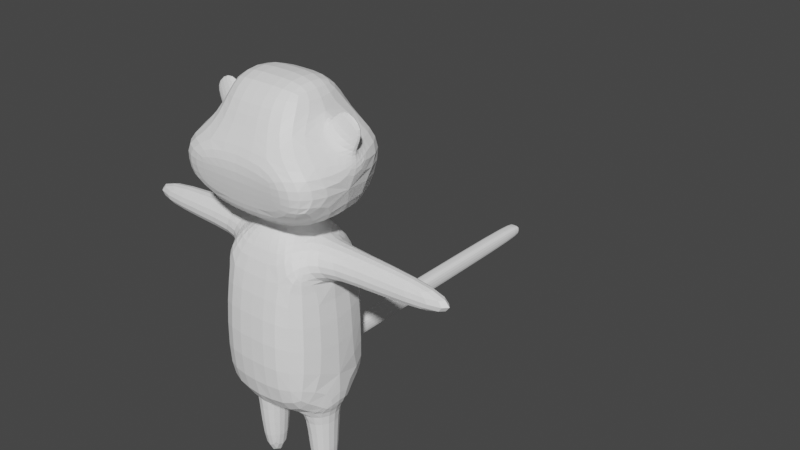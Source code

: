 # Source: Monkey.blend  (saved by Blender 3.0.42; exported with 4.5.12 LTS)
import bpy
from mathutils import Matrix  # noqa: F401  (used for matrix-valued properties, if any)

bpy.ops.wm.read_factory_settings(use_empty=True)
scene = bpy.context.scene
scene.name = 'Scene'

# ---- collections
col_collection = bpy.data.collections.new('Collection'); scene.collection.children.link(col_collection)

# ---- materials (node trees are filled in below, after node groups)
mat_poil = bpy.data.materials.new('Poil')
mat_poil.use_transparent_shadow = False
mat_peau = bpy.data.materials.new('Peau')
mat_peau.use_transparent_shadow = False
mat_bouche = bpy.data.materials.new('Bouche')
mat_bouche.use_transparent_shadow = False

# ---- material node trees
mat_poil.use_nodes = True; mat_poil.node_tree.nodes.clear()
_N = mat_poil.node_tree.nodes; _L = mat_poil.node_tree.links
n0 = _N.new('ShaderNodeBsdfPrincipled'); n0.name = 'Principled BSDF'; n0.location = (10, 300)
n0.distribution = 'GGX'
n0.subsurface_method = 'BURLEY'
n0.inputs[0].default_value = (1.0, 1.0, 1.0, 1.0)
n0.inputs[3].default_value = 1.45
n0.inputs[27].default_value = (0.0, 0.0, 0.0, 1.0)
n0.inputs[28].default_value = 1.0
n1 = _N.new('ShaderNodeOutputMaterial'); n1.name = 'Material Output'; n1.location = (300, 300)
_L.new(n0.outputs[0], n1.inputs[0])
n1.is_active_output = True
mat_peau.use_nodes = True; mat_peau.node_tree.nodes.clear()
_N = mat_peau.node_tree.nodes; _L = mat_peau.node_tree.links
n0 = _N.new('ShaderNodeBsdfPrincipled'); n0.name = 'Principled BSDF'; n0.location = (10, 300)
n0.distribution = 'GGX'
n0.subsurface_method = 'BURLEY'
n0.inputs[0].default_value = (1.0, 1.0, 1.0, 1.0)
n0.inputs[3].default_value = 1.45
n0.inputs[27].default_value = (0.0, 0.0, 0.0, 1.0)
n0.inputs[28].default_value = 1.0
n1 = _N.new('ShaderNodeOutputMaterial'); n1.name = 'Material Output'; n1.location = (300, 300)
_L.new(n0.outputs[0], n1.inputs[0])
n1.is_active_output = True
mat_bouche.use_nodes = True; mat_bouche.node_tree.nodes.clear()
_N = mat_bouche.node_tree.nodes; _L = mat_bouche.node_tree.links
n0 = _N.new('ShaderNodeBsdfPrincipled'); n0.name = 'Principled BSDF'; n0.location = (10, 300)
n0.distribution = 'GGX'
n0.subsurface_method = 'BURLEY'
n0.inputs[0].default_value = (1.0, 1.0, 1.0, 1.0)
n0.inputs[3].default_value = 1.45
n0.inputs[27].default_value = (0.0, 0.0, 0.0, 1.0)
n0.inputs[28].default_value = 1.0
n1 = _N.new('ShaderNodeOutputMaterial'); n1.name = 'Material Output'; n1.location = (300, 300)
_L.new(n0.outputs[0], n1.inputs[0])
n1.is_active_output = True

# ---- world
world_world = bpy.data.worlds.new('World'); scene.world = world_world
world_world.use_nodes = True; world_world.node_tree.nodes.clear()
_N = world_world.node_tree.nodes; _L = world_world.node_tree.links
n0 = _N.new('ShaderNodeOutputWorld'); n0.name = 'World Output'; n0.location = (300, 300)
n1 = _N.new('ShaderNodeBackground'); n1.name = 'Background'; n1.location = (10, 300)
n1.inputs[0].default_value = (0.05088, 0.05088, 0.05088, 1.0)
_L.new(n1.outputs[0], n0.inputs[0])
n0.is_active_output = True
world_world.color = (0.05088, 0.05088, 0.05088)
world_world.use_sun_shadow = False
world_world.sun_shadow_jitter_overblur = 0.0

# ---- meshes
me_cube_001 = bpy.data.meshes.new('Cube.001')
me_cube_001.from_pydata([(0.0, -1.169, -1.284), (0.0, -1.169, 1.054), (0.0, 1.169, -1.284), (0.0, 1.169, 1.054), (1.169, -1.169, -1.284), (1.169, -1.169, 1.054), (1.169, 1.169, -1.284), (1.169, 1.169, 1.054), (0.0, -0.4486, 2.383), (0.0, 0.4486, 2.383), (0.4486, 0.4486, 2.383), (0.4486, -0.4486, 2.383), (0.0, -0.7486, 2.27), (0.0, 0.7486, 2.27), (0.7486, 0.7486, 2.27), (0.7486, -0.7486, 2.27), (0.0, -0.4486, 2.676), (0.0, 0.4486, 2.676), (0.4486, 0.4486, 2.676), (0.4486, -0.4486, 2.676), (0.0, -1.053, 2.794), (0.0, 1.053, 2.794), (1.559, 1.053, 2.794), (1.559, -1.053, 2.794), (0.0, -0.9558, 4.415), (0.0, 0.9558, 4.415), (0.9558, 0.9558, 4.415), (0.9558, -0.9558, 4.415), (0.0, -1.297, 3.922), (0.0, 1.297, 3.922), (1.692, 1.297, 3.922), (1.692, -1.297, 3.922), (0.0, -0.6544, 5.237), (0.0, 0.6544, 5.237), (0.9558, 0.6544, 5.237), (0.9558, -0.6544, 5.237), (0.9588, 0.9588, 1.662), (0.9588, -0.9588, 1.662), (0.7486, 0.2495, 2.27), (0.7486, -0.2495, 2.27), (0.9588, 0.3196, 1.662), (0.9588, -0.3196, 1.662), (3.86, 0.2495, 2.213), (3.86, -0.2495, 2.213), (3.846, 0.3196, 1.605), (3.846, -0.3196, 1.605), (0.0, 0.2748, -1.284), (0.0, -0.3741, -1.284), (1.169, -0.3741, -1.284), (1.169, 0.2748, -1.284), (0.959, 0.2748, -1.284), (0.3897, 0.2748, -1.284), (0.959, -0.3741, -1.284), (0.3897, -0.3741, -1.284), (0.959, 0.2748, -3.282), (0.3897, 0.2748, -3.282), (0.959, -0.3741, -3.282), (0.3897, -0.3741, -3.282), (0.1695, 1.169, -1.284), (0.1695, 1.169, 1.054), (0.0, 1.169, -0.55), (0.0, 1.169, -0.9167), (0.1695, 1.169, -0.55), (0.1695, 1.169, -0.9167), (0.0, 1.307, -0.55), (0.0, 1.307, -0.9167), (0.1695, 1.307, -0.55), (0.1695, 1.307, -0.9167), (0.0, 7.166, -0.55), (0.0, 7.166, -0.9167), (0.1695, 7.166, -0.55), (0.1695, 7.166, -0.9167), (1.692, 0.125, 3.922), (1.692, -0.08062, 3.922), (0.9558, 0.1273, 4.415), (0.9558, -0.06241, 4.415), (1.525, 0.1262, 4.037), (1.525, -0.07151, 4.037), (1.301, 0.1273, 4.935), (1.301, -0.06241, 4.935), (1.87, 0.1262, 4.557), (1.87, -0.07151, 4.557), (0.0, 7.38, -0.6398), (0.0, 7.38, -0.8268), (0.1279, 7.38, -0.6398), (0.1279, 7.38, -0.8268), (1.626, -1.131, 3.167), (0.0, -1.131, 3.167), (0.846, -1.297, 3.922), (0.8128, -1.131, 3.167)], [], [(58, 63, 62, 59, 7, 6), (6, 7, 5, 4, 48, 49), (4, 5, 1, 0), (47, 53, 52, 48, 4, 0), (7, 59, 3, 13, 14, 36), (8, 11, 19, 16), (40, 36, 14, 38), (1, 5, 37, 15, 12), (9, 10, 14, 13), (10, 11, 15, 39, 38, 14), (11, 8, 12, 15), (19, 18, 22, 23), (10, 9, 17, 18), (11, 10, 18, 19), (23, 22, 30, 72, 73, 31, 86), (16, 19, 23, 20), (18, 17, 21, 22), (27, 75, 74, 26, 34, 35), (89, 86, 31, 88), (22, 21, 29, 30), (25, 26, 30, 29), (75, 27, 31, 73, 77), (27, 24, 28, 88, 31), (34, 33, 32, 35), (24, 27, 35, 32), (26, 25, 33, 34), (5, 7, 36, 40, 41, 37), (37, 41, 39, 15), (40, 38, 42, 44), (45, 44, 42, 43), (41, 40, 44, 45), (38, 39, 43, 42), (39, 41, 45, 43), (2, 58, 6, 49, 50, 51, 46), (50, 49, 48, 52), (46, 51, 53, 47), (53, 51, 55, 57), (55, 54, 56, 57), (50, 52, 56, 54), (52, 53, 57, 56), (51, 50, 54, 55), (60, 3, 59, 62), (2, 61, 63, 58), (60, 62, 66, 64), (64, 66, 70, 68), (62, 63, 67, 66), (63, 61, 65, 67), (71, 69, 83, 85), (66, 67, 71, 70), (67, 65, 69, 71), (26, 74, 76, 72, 30), (76, 77, 73, 72), (74, 75, 79, 78), (78, 79, 81, 80), (77, 76, 80, 81), (76, 74, 78, 80), (75, 77, 81, 79), (83, 82, 84, 85), (68, 70, 84, 82), (70, 71, 85, 84), (20, 23, 86, 89, 87), (87, 89, 88, 28)])
me_cube_001.polygons.foreach_set('material_index', [0, 0, 1, 0, 0, 0, 0, 1, 0, 0, 0, 0, 0, 0, 0, 0, 0, 0, 1, 0, 0, 0, 1, 0, 1, 0, 0, 0, 0, 0, 0, 0, 0, 0, 0, 0, 0, 0, 0, 0, 0, 0, 0, 0, 0, 0, 0, 0, 0, 0, 0, 0, 0, 0, 0, 0, 0, 0, 0, 0, 1, 2])
_uv = me_cube_001.uv_layers.new(name='UVMap')
_uv.uv.foreach_set('vector', [0.375, 0.375, 0.4583, 0.375, 0.5417, 0.375, 0.625, 0.375, 0.625, 0.5, 0.375, 0.5, 0.375, 0.5, 0.625, 0.5, 0.625, 0.75, 0.375, 0.75, 0.375, 0.6667, 0.375, 0.5833, 0.375, 0.75, 0.625, 0.75, 0.625, 1.0, 0.375, 1.0, 0.125, 0.6667, 0.2083, 0.6667, 0.2917, 0.6667, 0.375, 0.6667, 0.375, 0.75, 0.125, 0.75, 0.625, 0.5, 0.625, 0.375, 0.625, 0.25, 0.625, 0.25, 0.625, 0.5, 0.625, 0.5, 0.8249, 0.6999, 0.6751, 0.6999, 0.6751, 0.6999, 0.8249, 0.6999, 0.625, 0.5833, 0.625, 0.5, 0.625, 0.5, 0.625, 0.5833, 0.625, 1.0, 0.625, 0.75, 0.625, 0.75, 0.625, 0.75, 0.625, 1.0, 0.8249, 0.5501, 0.6751, 0.5501, 0.625, 0.5, 0.875, 0.5, 0.6751, 0.5501, 0.6751, 0.6999, 0.625, 0.75, 0.625, 0.6667, 0.625, 0.5833, 0.625, 0.5, 0.6751, 0.6999, 0.8249, 0.6999, 0.875, 0.75, 0.625, 0.75, 0.6751, 0.6999, 0.6751, 0.5501, 0.6751, 0.5501, 0.6751, 0.6999, 0.6751, 0.5501, 0.8249, 0.5501, 0.8249, 0.5501, 0.6751, 0.5501, 0.6751, 0.6999, 0.6751, 0.5501, 0.6751, 0.5501, 0.6751, 0.6999, 0.6751, 0.6999, 0.6751, 0.5501, 0.6751, 0.5501, 0.6751, 0.6, 0.6751, 0.65, 0.6751, 0.6999, 0.6751, 0.6999, 0.8249, 0.6999, 0.6751, 0.6999, 0.6751, 0.6999, 0.8249, 0.6999, 0.6751, 0.5501, 0.8249, 0.5501, 0.8249, 0.5501, 0.6751, 0.5501, 0.6948, 0.6802, 0.6948, 0.6434, 0.6948, 0.6066, 0.6948, 0.5698, 0.6948, 0.5698, 0.6948, 0.6802, 0.75, 0.6999, 0.6751, 0.6999, 0.6751, 0.6999, 0.75, 0.6999, 0.6751, 0.5501, 0.8249, 0.5501, 0.8249, 0.5501, 0.6751, 0.5501, 0.8052, 0.5698, 0.6948, 0.5698, 0.6751, 0.5501, 0.8249, 0.5501, 0.6948, 0.6434, 0.6948, 0.6802, 0.6751, 0.6999, 0.6751, 0.65, 0.685, 0.6467, 0.6948, 0.6802, 0.8052, 0.6802, 0.8249, 0.6999, 0.75, 0.6999, 0.6751, 0.6999, 0.6948, 0.5698, 0.8052, 0.5698, 0.8052, 0.6802, 0.6948, 0.6802, 0.8052, 0.6802, 0.6948, 0.6802, 0.6948, 0.6802, 0.8052, 0.6802, 0.6948, 0.5698, 0.8052, 0.5698, 0.8052, 0.5698, 0.6948, 0.5698, 0.625, 0.75, 0.625, 0.5, 0.625, 0.5, 0.625, 0.5833, 0.625, 0.6667, 0.625, 0.75, 0.625, 0.75, 0.625, 0.6667, 0.625, 0.6667, 0.625, 0.75, 0.625, 0.5833, 0.625, 0.5833, 0.625, 0.5833, 0.625, 0.5833, 0.625, 0.6667, 0.625, 0.5833, 0.625, 0.5833, 0.625, 0.6667, 0.625, 0.6667, 0.625, 0.5833, 0.625, 0.5833, 0.625, 0.6667, 0.625, 0.5833, 0.625, 0.6667, 0.625, 0.6667, 0.625, 0.5833, 0.625, 0.6667, 0.625, 0.6667, 0.625, 0.6667, 0.625, 0.6667, 0.125, 0.5, 0.25, 0.5, 0.375, 0.5, 0.375, 0.5833, 0.2917, 0.5833, 0.2083, 0.5833, 0.125, 0.5833, 0.2917, 0.5833, 0.375, 0.5833, 0.375, 0.6667, 0.2917, 0.6667, 0.125, 0.5833, 0.2083, 0.5833, 0.2083, 0.6667, 0.125, 0.6667, 0.2083, 0.6667, 0.2083, 0.5833, 0.2083, 0.5833, 0.2083, 0.6667, 0.2083, 0.5833, 0.2917, 0.5833, 0.2917, 0.6667, 0.2083, 0.6667, 0.2917, 0.5833, 0.2917, 0.6667, 0.2917, 0.6667, 0.2917, 0.5833, 0.2917, 0.6667, 0.2083, 0.6667, 0.2083, 0.6667, 0.2917, 0.6667, 0.2083, 0.5833, 0.2917, 0.5833, 0.2917, 0.5833, 0.2083, 0.5833, 0.5417, 0.25, 0.625, 0.25, 0.625, 0.375, 0.5417, 0.375, 0.375, 0.25, 0.4583, 0.25, 0.4583, 0.375, 0.375, 0.375, 0.5417, 0.25, 0.5417, 0.375, 0.5417, 0.375, 0.5417, 0.25, 0.5417, 0.25, 0.5417, 0.375, 0.5417, 0.375, 0.5417, 0.25, 0.5417, 0.375, 0.4583, 0.375, 0.4583, 0.375, 0.5417, 0.375, 0.4583, 0.375, 0.4583, 0.25, 0.4583, 0.25, 0.4583, 0.375, 0.4583, 0.375, 0.4583, 0.25, 0.4583, 0.25, 0.4583, 0.375, 0.5417, 0.375, 0.4583, 0.375, 0.4583, 0.375, 0.5417, 0.375, 0.4583, 0.375, 0.4583, 0.25, 0.4583, 0.25, 0.4583, 0.375, 0.6948, 0.5698, 0.6948, 0.6066, 0.685, 0.6033, 0.6751, 0.6, 0.6751, 0.5501, 0.685, 0.6033, 0.685, 0.6467, 0.6751, 0.65, 0.6751, 0.6, 0.6948, 0.6066, 0.6948, 0.6434, 0.6948, 0.6434, 0.6948, 0.6066, 0.6948, 0.6066, 0.6948, 0.6434, 0.685, 0.6467, 0.685, 0.6033, 0.685, 0.6467, 0.685, 0.6033, 0.685, 0.6033, 0.685, 0.6467, 0.685, 0.6033, 0.6948, 0.6066, 0.6948, 0.6066, 0.685, 0.6033, 0.6948, 0.6434, 0.685, 0.6467, 0.685, 0.6467, 0.6948, 0.6434, 0.4583, 0.25, 0.5417, 0.25, 0.5417, 0.375, 0.4583, 0.375, 0.5417, 0.25, 0.5417, 0.375, 0.5417, 0.375, 0.5417, 0.25, 0.5417, 0.375, 0.4583, 0.375, 0.4583, 0.375, 0.5417, 0.375, 0.8249, 0.6999, 0.6751, 0.6999, 0.6751, 0.6999, 0.75, 0.6999, 0.8249, 0.6999, 0.8249, 0.6999, 0.75, 0.6999, 0.75, 0.6999, 0.8249, 0.6999])
me_cube_001.materials.append(mat_poil)
me_cube_001.materials.append(mat_peau)
me_cube_001.materials.append(mat_bouche)
me_cube_001.use_remesh_fix_poles = True
me_cube_001.use_remesh_preserve_attributes = False
me_cube_001.use_mirror_vertex_groups = False
me_cube_001.update()

# ---- objects
ob_cube = bpy.data.objects.new('Cube', me_cube_001)

# ---- transforms, parenting, visibility, modifiers, constraints
ob_cube.location = (0.0, 0.0, 3.281)
ob_cube.lineart.crease_threshold = 0.0
_vg = ob_cube.vertex_groups.new(name='Oreilles')
_vg = ob_cube.vertex_groups.new(name='Queue')
_vg = ob_cube.vertex_groups.new(name='Corps')
_vg = ob_cube.vertex_groups.new(name='Bras')
_vg = ob_cube.vertex_groups.new(name='Jambes')
_vg = ob_cube.vertex_groups.new(name='Tete')
_vg = ob_cube.vertex_groups.new(name='Face')
_vg = ob_cube.vertex_groups.new(name='Ventre')
_vg = ob_cube.vertex_groups.new(name='Bouche')
_m = ob_cube.modifiers.new('Subdivision', 'SUBSURF')
_m.uv_smooth = 'PRESERVE_CORNERS'
_m.levels = 3
_m = ob_cube.modifiers.new('Mirror', 'MIRROR')
_m.use_clip = True

# ---- collection membership
col_collection.objects.link(ob_cube)

# ---- scene / render settings (as saved in the file)
scene.frame_start = 1; scene.frame_end = 250; scene.frame_set(22)
scene.render.engine = 'BLENDER_EEVEE_NEXT'
scene.cycles.use_denoising = False
scene.cycles.samples = 128
scene.cycles.sampling_pattern = 'TABULATED_SOBOL'
scene.cycles.use_adaptive_sampling = False
scene.cycles.use_light_tree = False
scene.view_settings.view_transform = 'Filmic'
bpy.context.view_layer.update()

# ---- added for rendering (the .blend has no active camera and no usable light): camera, sun
cam_auto = bpy.data.cameras.new('AutoCamera')
cam_auto.lens = 50.0
cam_auto.sensor_width = 36.0
cam_auto.clip_end = 1000.0
ob_auto_camera = bpy.data.objects.new('AutoCamera', cam_auto)
scene.collection.objects.link(ob_auto_camera)
ob_auto_camera.location = (12.9372, -12.4556, 14.6717)
ob_auto_camera.rotation_euler = (1.09748, -7.21219e-08, 0.694738)
scene.camera = ob_auto_camera
light_auto_sun = bpy.data.lights.new('AutoSun', 'SUN')
light_auto_sun.energy = 3.0
light_auto_sun.angle = 0.0523599
ob_auto_sun = bpy.data.objects.new('AutoSun', light_auto_sun)
scene.collection.objects.link(ob_auto_sun)
ob_auto_sun.rotation_euler = (0.872665, 0.174533, 0.523599)
bpy.context.view_layer.update()
